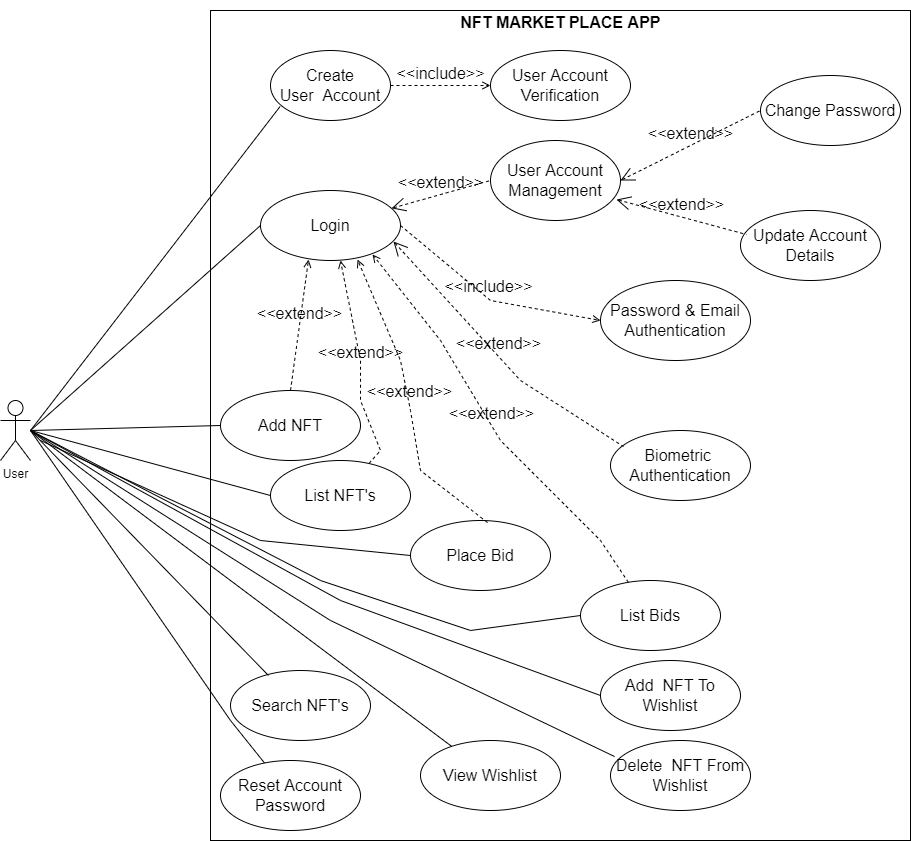

The diagram above was exported from draw.io. Its source (the exported page's mxGraphModel, read from the mxfile embedded in the PNG):
<mxGraphModel dx="943" dy="801" grid="1" gridSize="10" guides="1" tooltips="1" connect="1" arrows="1" fold="1" page="1" pageScale="1" pageWidth="850" pageHeight="1100" math="0" shadow="0">
  <root>
    <mxCell id="0" />
    <mxCell id="1" parent="0" />
    <mxCell id="Ah6WSAEYZSBqKRhiZ9R0-2" value="" style="rounded=0;whiteSpace=wrap;html=1;" parent="1" vertex="1">
      <mxGeometry x="240" y="210" width="700" height="830" as="geometry" />
    </mxCell>
    <mxCell id="Ah6WSAEYZSBqKRhiZ9R0-3" value="User" style="shape=umlActor;verticalLabelPosition=bottom;verticalAlign=top;html=1;" parent="1" vertex="1">
      <mxGeometry x="30" y="600" width="30" height="60" as="geometry" />
    </mxCell>
    <mxCell id="Ah6WSAEYZSBqKRhiZ9R0-5" value="&lt;font style=&quot;font-size: 16px;&quot;&gt;NFT MARKET PLACE APP&lt;/font&gt;" style="text;strokeColor=none;fillColor=none;html=1;fontSize=24;fontStyle=1;verticalAlign=middle;align=center;" parent="1" vertex="1">
      <mxGeometry x="540" y="200" width="100" height="40" as="geometry" />
    </mxCell>
    <mxCell id="Ah6WSAEYZSBqKRhiZ9R0-6" value="Create&lt;br&gt;User&amp;nbsp; Account" style="ellipse;whiteSpace=wrap;html=1;fontSize=16;" parent="1" vertex="1">
      <mxGeometry x="300" y="250" width="120" height="70" as="geometry" />
    </mxCell>
    <mxCell id="Ah6WSAEYZSBqKRhiZ9R0-7" value="User Account Management" style="ellipse;whiteSpace=wrap;html=1;fontSize=16;" parent="1" vertex="1">
      <mxGeometry x="520" y="340" width="130" height="80" as="geometry" />
    </mxCell>
    <mxCell id="Ah6WSAEYZSBqKRhiZ9R0-9" value="&amp;lt;&amp;lt;extend&amp;gt;&amp;gt;" style="edgeStyle=none;html=1;startArrow=open;endArrow=none;startSize=12;verticalAlign=bottom;dashed=1;labelBackgroundColor=none;rounded=0;fontSize=16;entryX=0;entryY=0.5;entryDx=0;entryDy=0;" parent="1" source="Ah6WSAEYZSBqKRhiZ9R0-12" target="Ah6WSAEYZSBqKRhiZ9R0-7" edge="1">
      <mxGeometry width="160" relative="1" as="geometry">
        <mxPoint x="440" y="340" as="sourcePoint" />
        <mxPoint x="620" y="450" as="targetPoint" />
      </mxGeometry>
    </mxCell>
    <mxCell id="Ah6WSAEYZSBqKRhiZ9R0-10" value="User Account Verification" style="ellipse;whiteSpace=wrap;html=1;fontSize=16;" parent="1" vertex="1">
      <mxGeometry x="520" y="250" width="140" height="70" as="geometry" />
    </mxCell>
    <mxCell id="Ah6WSAEYZSBqKRhiZ9R0-11" value="&amp;lt;&amp;lt;include&amp;gt;&amp;gt;" style="html=1;verticalAlign=bottom;labelBackgroundColor=none;endArrow=open;endFill=0;dashed=1;rounded=0;fontSize=16;entryX=0;entryY=0.5;entryDx=0;entryDy=0;exitX=1;exitY=0.5;exitDx=0;exitDy=0;" parent="1" source="Ah6WSAEYZSBqKRhiZ9R0-6" target="Ah6WSAEYZSBqKRhiZ9R0-10" edge="1">
      <mxGeometry width="160" relative="1" as="geometry">
        <mxPoint x="440" y="490" as="sourcePoint" />
        <mxPoint x="600" y="490" as="targetPoint" />
      </mxGeometry>
    </mxCell>
    <mxCell id="Ah6WSAEYZSBqKRhiZ9R0-12" value="Login" style="ellipse;whiteSpace=wrap;html=1;fontSize=16;" parent="1" vertex="1">
      <mxGeometry x="290" y="390" width="140" height="70" as="geometry" />
    </mxCell>
    <mxCell id="Ah6WSAEYZSBqKRhiZ9R0-13" value="Add NFT" style="ellipse;whiteSpace=wrap;html=1;fontSize=16;" parent="1" vertex="1">
      <mxGeometry x="250" y="590" width="140" height="70" as="geometry" />
    </mxCell>
    <mxCell id="Ah6WSAEYZSBqKRhiZ9R0-14" value="Search NFT's" style="ellipse;whiteSpace=wrap;html=1;fontSize=16;" parent="1" vertex="1">
      <mxGeometry x="260" y="870" width="140" height="70" as="geometry" />
    </mxCell>
    <mxCell id="Ah6WSAEYZSBqKRhiZ9R0-15" value="List NFT's" style="ellipse;whiteSpace=wrap;html=1;fontSize=16;" parent="1" vertex="1">
      <mxGeometry x="300" y="660" width="140" height="70" as="geometry" />
    </mxCell>
    <mxCell id="Ah6WSAEYZSBqKRhiZ9R0-16" value="List Bids" style="ellipse;whiteSpace=wrap;html=1;fontSize=16;" parent="1" vertex="1">
      <mxGeometry x="610" y="780" width="140" height="70" as="geometry" />
    </mxCell>
    <mxCell id="Ah6WSAEYZSBqKRhiZ9R0-17" value="Password &amp;amp; Email Authentication" style="ellipse;whiteSpace=wrap;html=1;fontSize=16;" parent="1" vertex="1">
      <mxGeometry x="630" y="480" width="150" height="80" as="geometry" />
    </mxCell>
    <mxCell id="Ah6WSAEYZSBqKRhiZ9R0-18" value="Biometric&amp;nbsp; Authentication" style="ellipse;whiteSpace=wrap;html=1;fontSize=16;" parent="1" vertex="1">
      <mxGeometry x="640" y="630" width="140" height="70" as="geometry" />
    </mxCell>
    <mxCell id="Ah6WSAEYZSBqKRhiZ9R0-28" value="" style="endArrow=none;html=1;rounded=0;fontSize=16;entryX=0.08;entryY=0.8;entryDx=0;entryDy=0;entryPerimeter=0;exitX=0;exitY=0.5;exitDx=0;exitDy=0;" parent="1" source="Ah6WSAEYZSBqKRhiZ9R0-12" target="Ah6WSAEYZSBqKRhiZ9R0-6" edge="1">
      <mxGeometry width="50" height="50" relative="1" as="geometry">
        <mxPoint x="400" y="690" as="sourcePoint" />
        <mxPoint x="450" y="640" as="targetPoint" />
        <Array as="points">
          <mxPoint x="60" y="630" />
        </Array>
      </mxGeometry>
    </mxCell>
    <mxCell id="Ah6WSAEYZSBqKRhiZ9R0-29" value="" style="endArrow=none;html=1;rounded=0;fontSize=16;entryX=0;entryY=0.5;entryDx=0;entryDy=0;" parent="1" target="Ah6WSAEYZSBqKRhiZ9R0-13" edge="1">
      <mxGeometry width="50" height="50" relative="1" as="geometry">
        <mxPoint x="60" y="630" as="sourcePoint" />
        <mxPoint x="190" y="640" as="targetPoint" />
      </mxGeometry>
    </mxCell>
    <mxCell id="Ah6WSAEYZSBqKRhiZ9R0-34" value="" style="endArrow=none;html=1;rounded=0;fontSize=16;entryX=0;entryY=0.5;entryDx=0;entryDy=0;" parent="1" target="Ah6WSAEYZSBqKRhiZ9R0-15" edge="1">
      <mxGeometry width="50" height="50" relative="1" as="geometry">
        <mxPoint x="60" y="630" as="sourcePoint" />
        <mxPoint x="330" y="725" as="targetPoint" />
      </mxGeometry>
    </mxCell>
    <mxCell id="Ah6WSAEYZSBqKRhiZ9R0-35" value="" style="endArrow=none;html=1;rounded=0;fontSize=16;entryX=0.271;entryY=0.071;entryDx=0;entryDy=0;entryPerimeter=0;" parent="1" target="Ah6WSAEYZSBqKRhiZ9R0-14" edge="1">
      <mxGeometry width="50" height="50" relative="1" as="geometry">
        <mxPoint x="60" y="630" as="sourcePoint" />
        <mxPoint x="420" y="835" as="targetPoint" />
      </mxGeometry>
    </mxCell>
    <mxCell id="Ah6WSAEYZSBqKRhiZ9R0-36" value="" style="endArrow=none;html=1;rounded=0;fontSize=16;entryX=0;entryY=0.5;entryDx=0;entryDy=0;" parent="1" target="Ah6WSAEYZSBqKRhiZ9R0-16" edge="1">
      <mxGeometry width="50" height="50" relative="1" as="geometry">
        <mxPoint x="60" y="630" as="sourcePoint" />
        <mxPoint x="390" y="815" as="targetPoint" />
        <Array as="points">
          <mxPoint x="350" y="780" />
          <mxPoint x="500" y="830" />
        </Array>
      </mxGeometry>
    </mxCell>
    <mxCell id="Ah6WSAEYZSBqKRhiZ9R0-38" value="&amp;lt;&amp;lt;extend&amp;gt;&amp;gt;" style="html=1;verticalAlign=bottom;labelBackgroundColor=none;endArrow=open;endFill=0;dashed=1;rounded=0;fontSize=16;exitX=0.5;exitY=0;exitDx=0;exitDy=0;entryX=0.343;entryY=0.986;entryDx=0;entryDy=0;entryPerimeter=0;" parent="1" source="Ah6WSAEYZSBqKRhiZ9R0-13" target="Ah6WSAEYZSBqKRhiZ9R0-12" edge="1">
      <mxGeometry width="160" relative="1" as="geometry">
        <mxPoint x="250" y="610" as="sourcePoint" />
        <mxPoint x="390" y="610" as="targetPoint" />
      </mxGeometry>
    </mxCell>
    <mxCell id="Ah6WSAEYZSBqKRhiZ9R0-39" value="&amp;lt;&amp;lt;extend&amp;gt;&amp;gt;" style="html=1;verticalAlign=bottom;labelBackgroundColor=none;endArrow=open;endFill=0;dashed=1;rounded=0;fontSize=16;entryX=0.571;entryY=1;entryDx=0;entryDy=0;entryPerimeter=0;" parent="1" source="Ah6WSAEYZSBqKRhiZ9R0-15" target="Ah6WSAEYZSBqKRhiZ9R0-12" edge="1">
      <mxGeometry width="160" relative="1" as="geometry">
        <mxPoint x="380" y="700" as="sourcePoint" />
        <mxPoint x="420" y="610" as="targetPoint" />
        <Array as="points">
          <mxPoint x="410" y="650" />
          <mxPoint x="390" y="600" />
          <mxPoint x="390" y="560" />
        </Array>
      </mxGeometry>
    </mxCell>
    <mxCell id="Ah6WSAEYZSBqKRhiZ9R0-40" value="&amp;lt;&amp;lt;extend&amp;gt;&amp;gt;" style="html=1;verticalAlign=bottom;labelBackgroundColor=none;endArrow=open;endFill=0;dashed=1;rounded=0;fontSize=16;entryX=0.8;entryY=0.914;entryDx=0;entryDy=0;entryPerimeter=0;" parent="1" source="Ah6WSAEYZSBqKRhiZ9R0-16" target="Ah6WSAEYZSBqKRhiZ9R0-12" edge="1">
      <mxGeometry width="160" relative="1" as="geometry">
        <mxPoint x="457.74310941922386" y="780.0181959979709" as="sourcePoint" />
        <mxPoint x="440" y="600" as="targetPoint" />
        <Array as="points">
          <mxPoint x="630" y="740" />
          <mxPoint x="530" y="640" />
          <mxPoint x="470" y="540" />
        </Array>
      </mxGeometry>
    </mxCell>
    <mxCell id="Ah6WSAEYZSBqKRhiZ9R0-41" value="&amp;lt;&amp;lt;include&amp;gt;&amp;gt;" style="edgeStyle=none;html=1;startArrow=none;endArrow=open;startSize=12;verticalAlign=bottom;dashed=1;labelBackgroundColor=none;rounded=0;fontSize=16;entryX=0;entryY=0.5;entryDx=0;entryDy=0;exitX=1;exitY=0.5;exitDx=0;exitDy=0;startFill=0;endFill=0;" parent="1" source="Ah6WSAEYZSBqKRhiZ9R0-12" target="Ah6WSAEYZSBqKRhiZ9R0-17" edge="1">
      <mxGeometry width="160" relative="1" as="geometry">
        <mxPoint x="450" y="430" as="sourcePoint" />
        <mxPoint x="630" y="580" as="targetPoint" />
        <Array as="points">
          <mxPoint x="520" y="500" />
        </Array>
      </mxGeometry>
    </mxCell>
    <mxCell id="Ah6WSAEYZSBqKRhiZ9R0-42" value="&amp;lt;&amp;lt;extend&amp;gt;&amp;gt;" style="edgeStyle=none;html=1;startArrow=open;endArrow=none;startSize=12;verticalAlign=bottom;dashed=1;labelBackgroundColor=none;rounded=0;fontSize=16;entryX=0.093;entryY=0.229;entryDx=0;entryDy=0;entryPerimeter=0;exitX=0.95;exitY=0.729;exitDx=0;exitDy=0;exitPerimeter=0;" parent="1" source="Ah6WSAEYZSBqKRhiZ9R0-12" target="Ah6WSAEYZSBqKRhiZ9R0-18" edge="1">
      <mxGeometry width="160" relative="1" as="geometry">
        <mxPoint x="480" y="590" as="sourcePoint" />
        <mxPoint x="600" y="640" as="targetPoint" />
        <Array as="points">
          <mxPoint x="550" y="580" />
        </Array>
      </mxGeometry>
    </mxCell>
    <mxCell id="Ah6WSAEYZSBqKRhiZ9R0-43" value="Change Password" style="ellipse;whiteSpace=wrap;html=1;fontSize=16;" parent="1" vertex="1">
      <mxGeometry x="790" y="275" width="140" height="70" as="geometry" />
    </mxCell>
    <mxCell id="Ah6WSAEYZSBqKRhiZ9R0-44" value="Update Account Details" style="ellipse;whiteSpace=wrap;html=1;fontSize=16;" parent="1" vertex="1">
      <mxGeometry x="770" y="410" width="140" height="70" as="geometry" />
    </mxCell>
    <mxCell id="Ah6WSAEYZSBqKRhiZ9R0-45" value="Reset Account Password" style="ellipse;whiteSpace=wrap;html=1;fontSize=16;" parent="1" vertex="1">
      <mxGeometry x="250" y="960" width="140" height="70" as="geometry" />
    </mxCell>
    <mxCell id="Ah6WSAEYZSBqKRhiZ9R0-46" value="" style="endArrow=none;html=1;rounded=0;fontSize=16;" parent="1" target="Ah6WSAEYZSBqKRhiZ9R0-45" edge="1">
      <mxGeometry width="50" height="50" relative="1" as="geometry">
        <mxPoint x="60" y="630" as="sourcePoint" />
        <mxPoint x="402.94000000000005" y="874.97" as="targetPoint" />
        <Array as="points">
          <mxPoint x="260" y="920" />
        </Array>
      </mxGeometry>
    </mxCell>
    <mxCell id="Ah6WSAEYZSBqKRhiZ9R0-48" value="&amp;lt;&amp;lt;extend&amp;gt;&amp;gt;" style="edgeStyle=none;html=1;startArrow=open;endArrow=none;startSize=12;verticalAlign=bottom;dashed=1;labelBackgroundColor=none;rounded=0;fontSize=16;exitX=1;exitY=0.5;exitDx=0;exitDy=0;" parent="1" edge="1" source="Ah6WSAEYZSBqKRhiZ9R0-7">
      <mxGeometry width="160" relative="1" as="geometry">
        <mxPoint x="670" y="310" as="sourcePoint" />
        <mxPoint x="790" y="310" as="targetPoint" />
      </mxGeometry>
    </mxCell>
    <mxCell id="Ah6WSAEYZSBqKRhiZ9R0-49" value="&amp;lt;&amp;lt;extend&amp;gt;&amp;gt;" style="edgeStyle=none;html=1;startArrow=open;endArrow=none;startSize=12;verticalAlign=bottom;dashed=1;labelBackgroundColor=none;rounded=0;fontSize=16;entryX=0.043;entryY=0.343;entryDx=0;entryDy=0;entryPerimeter=0;exitX=0.969;exitY=0.738;exitDx=0;exitDy=0;exitPerimeter=0;" parent="1" target="Ah6WSAEYZSBqKRhiZ9R0-44" edge="1" source="Ah6WSAEYZSBqKRhiZ9R0-7">
      <mxGeometry width="160" relative="1" as="geometry">
        <mxPoint x="660" y="330" as="sourcePoint" />
        <mxPoint x="800" y="320" as="targetPoint" />
      </mxGeometry>
    </mxCell>
    <mxCell id="Ah6WSAEYZSBqKRhiZ9R0-50" value="Place Bid" style="ellipse;whiteSpace=wrap;html=1;fontSize=16;" parent="1" vertex="1">
      <mxGeometry x="440" y="720" width="140" height="70" as="geometry" />
    </mxCell>
    <mxCell id="Ah6WSAEYZSBqKRhiZ9R0-52" value="" style="endArrow=none;html=1;rounded=0;fontSize=16;entryX=0;entryY=0.5;entryDx=0;entryDy=0;" parent="1" target="Ah6WSAEYZSBqKRhiZ9R0-50" edge="1">
      <mxGeometry width="50" height="50" relative="1" as="geometry">
        <mxPoint x="70" y="640" as="sourcePoint" />
        <mxPoint x="320" y="745" as="targetPoint" />
        <Array as="points">
          <mxPoint x="290" y="740" />
        </Array>
      </mxGeometry>
    </mxCell>
    <mxCell id="Ah6WSAEYZSBqKRhiZ9R0-53" value="&amp;lt;&amp;lt;extend&amp;gt;&amp;gt;" style="html=1;verticalAlign=bottom;labelBackgroundColor=none;endArrow=open;endFill=0;dashed=1;rounded=0;fontSize=16;entryX=0.693;entryY=0.986;entryDx=0;entryDy=0;entryPerimeter=0;exitX=0.55;exitY=0.029;exitDx=0;exitDy=0;exitPerimeter=0;" parent="1" source="Ah6WSAEYZSBqKRhiZ9R0-50" target="Ah6WSAEYZSBqKRhiZ9R0-12" edge="1">
      <mxGeometry width="160" relative="1" as="geometry">
        <mxPoint x="402.1649733736474" y="710.5325754413325" as="sourcePoint" />
        <mxPoint x="409.03999999999996" y="470" as="targetPoint" />
        <Array as="points">
          <mxPoint x="450" y="670" />
          <mxPoint x="440" y="610" />
          <mxPoint x="430" y="560" />
        </Array>
      </mxGeometry>
    </mxCell>
    <mxCell id="Ah6WSAEYZSBqKRhiZ9R0-54" value="Add&amp;nbsp; NFT To Wishlist" style="ellipse;whiteSpace=wrap;html=1;fontSize=16;" parent="1" vertex="1">
      <mxGeometry x="630" y="860" width="140" height="70" as="geometry" />
    </mxCell>
    <mxCell id="Ah6WSAEYZSBqKRhiZ9R0-55" value="Delete&amp;nbsp; NFT From Wishlist" style="ellipse;whiteSpace=wrap;html=1;fontSize=16;" parent="1" vertex="1">
      <mxGeometry x="640" y="940" width="140" height="70" as="geometry" />
    </mxCell>
    <mxCell id="Ah6WSAEYZSBqKRhiZ9R0-56" value="View Wishlist" style="ellipse;whiteSpace=wrap;html=1;fontSize=16;" parent="1" vertex="1">
      <mxGeometry x="450" y="940" width="140" height="70" as="geometry" />
    </mxCell>
    <mxCell id="Ah6WSAEYZSBqKRhiZ9R0-57" value="" style="endArrow=none;html=1;rounded=0;fontSize=16;" parent="1" target="Ah6WSAEYZSBqKRhiZ9R0-56" edge="1">
      <mxGeometry width="50" height="50" relative="1" as="geometry">
        <mxPoint x="60" y="630" as="sourcePoint" />
        <mxPoint x="307.94000000000005" y="884.97" as="targetPoint" />
      </mxGeometry>
    </mxCell>
    <mxCell id="Ah6WSAEYZSBqKRhiZ9R0-58" value="" style="endArrow=none;html=1;rounded=0;fontSize=16;entryX=0.029;entryY=0.229;entryDx=0;entryDy=0;entryPerimeter=0;" parent="1" target="Ah6WSAEYZSBqKRhiZ9R0-55" edge="1">
      <mxGeometry width="50" height="50" relative="1" as="geometry">
        <mxPoint x="60" y="630" as="sourcePoint" />
        <mxPoint x="490.9710671550231" y="955.9451277709616" as="targetPoint" />
        <Array as="points">
          <mxPoint x="360" y="820" />
        </Array>
      </mxGeometry>
    </mxCell>
    <mxCell id="Ah6WSAEYZSBqKRhiZ9R0-59" value="" style="endArrow=none;html=1;rounded=0;fontSize=16;entryX=0;entryY=0.5;entryDx=0;entryDy=0;" parent="1" target="Ah6WSAEYZSBqKRhiZ9R0-54" edge="1">
      <mxGeometry width="50" height="50" relative="1" as="geometry">
        <mxPoint x="60" y="630" as="sourcePoint" />
        <mxPoint x="650" y="985" as="targetPoint" />
        <Array as="points">
          <mxPoint x="370" y="800" />
        </Array>
      </mxGeometry>
    </mxCell>
  </root>
</mxGraphModel>